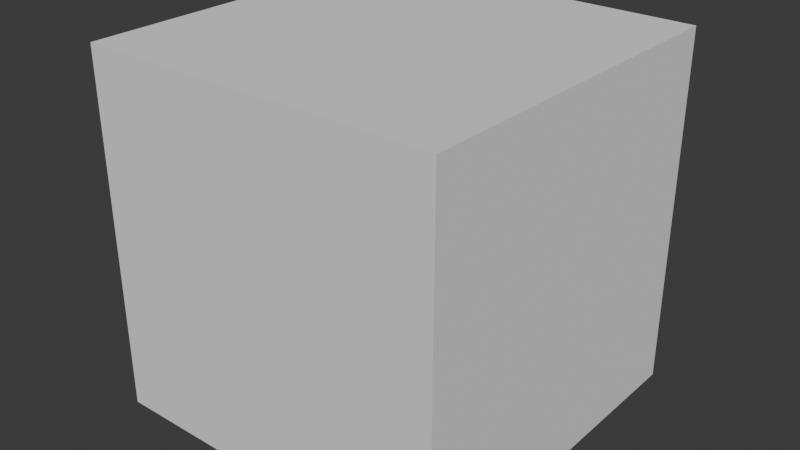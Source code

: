 # Source: poopoobumbum.blend  (saved by Blender 5.1.30; exported with 4.5.12 LTS)
import bpy
from mathutils import Matrix  # noqa: F401  (used for matrix-valued properties, if any)

bpy.ops.wm.read_factory_settings(use_empty=True)
scene = bpy.context.scene
scene.name = 'Scene'

# ---- collections
col_collection = bpy.data.collections.new('Collection'); scene.collection.children.link(col_collection)

# ---- world
world_world = bpy.data.worlds.new('World'); scene.world = world_world
world_world.use_nodes = True; world_world.node_tree.nodes.clear()
_N = world_world.node_tree.nodes; _L = world_world.node_tree.links
n0 = _N.new('ShaderNodeOutputWorld'); n0.name = 'World Output'; n0.location = (200, 100)
n1 = _N.new('ShaderNodeBackground'); n1.name = 'Background'; n1.location = (-200, 100)
n1.inputs[0].default_value = (0.05088, 0.05088, 0.05088, 1.0)
_L.new(n1.outputs[0], n0.inputs[0])
n0.is_active_output = True
world_world.color = (0.05088, 0.05088, 0.05088)
world_world.sun_shadow_jitter_overblur = 0.0

# ---- meshes
me_cube_001 = bpy.data.meshes.new('Cube.001')
me_cube_001.from_pydata([(-1.0, -1.0, -1.0), (-1.0, -1.0, 1.0), (-1.0, 1.0, -1.0), (-1.0, 1.0, 1.0), (1.0, -1.0, -1.0), (1.0, -1.0, 1.0), (1.0, 1.0, -1.0), (1.0, 1.0, 1.0)], [], [(0, 1, 3, 2), (2, 3, 7, 6), (6, 7, 5, 4), (4, 5, 1, 0), (2, 6, 4, 0), (7, 3, 1, 5)])
_uv = me_cube_001.uv_layers.new(name='UVMap')
_uv.uv.foreach_set('vector', [0.375, 0.0, 0.625, 0.0, 0.625, 0.25, 0.375, 0.25, 0.375, 0.25, 0.625, 0.25, 0.625, 0.5, 0.375, 0.5, 0.375, 0.5, 0.625, 0.5, 0.625, 0.75, 0.375, 0.75, 0.375, 0.75, 0.625, 0.75, 0.625, 1.0, 0.375, 1.0, 0.125, 0.5, 0.375, 0.5, 0.375, 0.75, 0.125, 0.75, 0.625, 0.5, 0.875, 0.5, 0.875, 0.75, 0.625, 0.75])
me_cube_001.update()

# ---- objects
ob_cube = bpy.data.objects.new('Cube', me_cube_001)

# ---- transforms, parenting, visibility, modifiers, constraints
ob_cube.location = (0.0, 0.0, 0.0)

# ---- collection membership
col_collection.objects.link(ob_cube)

# ---- scene / render settings (as saved in the file)
scene.frame_start = 1; scene.frame_end = 250; scene.frame_set(1)
scene.render.engine = 'BLENDER_EEVEE_NEXT'
scene.render.bake_bias = 0.0
scene.render.bake_samples = 0
scene.cycles.sampling_pattern = 'TABULATED_SOBOL'
scene.eevee.use_volume_custom_range = False
bpy.context.view_layer.update()

# ---- added for rendering (the .blend has no active camera and no usable light): camera, sun
cam_auto = bpy.data.cameras.new('AutoCamera')
cam_auto.lens = 50.0
cam_auto.sensor_width = 36.0
cam_auto.clip_end = 1000.0
ob_auto_camera = bpy.data.objects.new('AutoCamera', cam_auto)
scene.collection.objects.link(ob_auto_camera)
ob_auto_camera.location = (3.20507, -3.84609, 2.56406)
ob_auto_camera.rotation_euler = (1.09748, -7.21219e-08, 0.694738)
scene.camera = ob_auto_camera
light_auto_sun = bpy.data.lights.new('AutoSun', 'SUN')
light_auto_sun.energy = 3.0
light_auto_sun.angle = 0.0523599
ob_auto_sun = bpy.data.objects.new('AutoSun', light_auto_sun)
scene.collection.objects.link(ob_auto_sun)
ob_auto_sun.rotation_euler = (0.872665, 0.174533, 0.523599)
bpy.context.view_layer.update()
